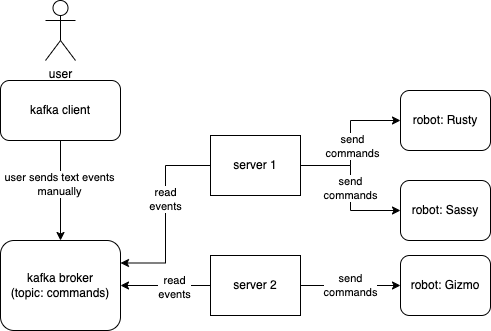

The diagram above was exported from draw.io. Its source (the exported page's mxGraphModel, read from the mxfile embedded in the PNG):
<mxGraphModel dx="892" dy="615" grid="1" gridSize="10" guides="1" tooltips="1" connect="1" arrows="1" fold="1" page="1" pageScale="1" pageWidth="850" pageHeight="1100" math="0" shadow="0">
  <root>
    <mxCell id="0" />
    <mxCell id="1" parent="0" />
    <mxCell id="TG6xvb-n38cFa4mlFMeQ-1" value="kafka broker&lt;div&gt;(topic: commands)&lt;/div&gt;" style="rounded=1;whiteSpace=wrap;html=1;" vertex="1" parent="1">
      <mxGeometry x="110" y="290" width="120" height="90" as="geometry" />
    </mxCell>
    <mxCell id="TG6xvb-n38cFa4mlFMeQ-3" style="edgeStyle=orthogonalEdgeStyle;rounded=0;orthogonalLoop=1;jettySize=auto;html=1;entryX=0.5;entryY=0;entryDx=0;entryDy=0;" edge="1" parent="1" source="TG6xvb-n38cFa4mlFMeQ-2" target="TG6xvb-n38cFa4mlFMeQ-1">
      <mxGeometry relative="1" as="geometry" />
    </mxCell>
    <mxCell id="TG6xvb-n38cFa4mlFMeQ-4" value="user sends text events&lt;div&gt;&lt;div&gt;manually&lt;/div&gt;&lt;/div&gt;" style="edgeLabel;html=1;align=center;verticalAlign=middle;resizable=0;points=[];" vertex="1" connectable="0" parent="TG6xvb-n38cFa4mlFMeQ-3">
      <mxGeometry x="-0.14" y="-2" relative="1" as="geometry">
        <mxPoint as="offset" />
      </mxGeometry>
    </mxCell>
    <mxCell id="TG6xvb-n38cFa4mlFMeQ-2" value="kafka client" style="rounded=1;whiteSpace=wrap;html=1;" vertex="1" parent="1">
      <mxGeometry x="110" y="130" width="120" height="60" as="geometry" />
    </mxCell>
    <mxCell id="TG6xvb-n38cFa4mlFMeQ-8" style="edgeStyle=orthogonalEdgeStyle;rounded=0;orthogonalLoop=1;jettySize=auto;html=1;entryX=1;entryY=0.25;entryDx=0;entryDy=0;" edge="1" parent="1" source="TG6xvb-n38cFa4mlFMeQ-5" target="TG6xvb-n38cFa4mlFMeQ-1">
      <mxGeometry relative="1" as="geometry" />
    </mxCell>
    <mxCell id="TG6xvb-n38cFa4mlFMeQ-10" value="read&lt;div&gt;events&lt;/div&gt;" style="edgeLabel;html=1;align=center;verticalAlign=middle;resizable=0;points=[];" vertex="1" connectable="0" parent="TG6xvb-n38cFa4mlFMeQ-8">
      <mxGeometry x="-0.1652" y="-1" relative="1" as="geometry">
        <mxPoint as="offset" />
      </mxGeometry>
    </mxCell>
    <mxCell id="TG6xvb-n38cFa4mlFMeQ-13" style="edgeStyle=orthogonalEdgeStyle;rounded=0;orthogonalLoop=1;jettySize=auto;html=1;entryX=0;entryY=0.5;entryDx=0;entryDy=0;" edge="1" parent="1" source="TG6xvb-n38cFa4mlFMeQ-5" target="TG6xvb-n38cFa4mlFMeQ-11">
      <mxGeometry relative="1" as="geometry" />
    </mxCell>
    <mxCell id="TG6xvb-n38cFa4mlFMeQ-14" value="send&lt;div&gt;commands&lt;/div&gt;" style="edgeLabel;html=1;align=center;verticalAlign=middle;resizable=0;points=[];" vertex="1" connectable="0" parent="TG6xvb-n38cFa4mlFMeQ-13">
      <mxGeometry x="-0.04" y="-1" relative="1" as="geometry">
        <mxPoint as="offset" />
      </mxGeometry>
    </mxCell>
    <mxCell id="TG6xvb-n38cFa4mlFMeQ-16" value="send&lt;div&gt;commands&lt;/div&gt;" style="edgeStyle=orthogonalEdgeStyle;rounded=0;orthogonalLoop=1;jettySize=auto;html=1;" edge="1" parent="1" source="TG6xvb-n38cFa4mlFMeQ-5" target="TG6xvb-n38cFa4mlFMeQ-15">
      <mxGeometry x="0.0069" relative="1" as="geometry">
        <mxPoint as="offset" />
      </mxGeometry>
    </mxCell>
    <mxCell id="TG6xvb-n38cFa4mlFMeQ-5" value="server 1" style="rounded=0;whiteSpace=wrap;html=1;" vertex="1" parent="1">
      <mxGeometry x="320" y="185" width="90" height="60" as="geometry" />
    </mxCell>
    <mxCell id="TG6xvb-n38cFa4mlFMeQ-7" style="edgeStyle=orthogonalEdgeStyle;rounded=0;orthogonalLoop=1;jettySize=auto;html=1;entryX=1;entryY=0.5;entryDx=0;entryDy=0;" edge="1" parent="1" source="TG6xvb-n38cFa4mlFMeQ-6" target="TG6xvb-n38cFa4mlFMeQ-1">
      <mxGeometry relative="1" as="geometry" />
    </mxCell>
    <mxCell id="TG6xvb-n38cFa4mlFMeQ-9" value="read&lt;div&gt;events&lt;/div&gt;" style="edgeLabel;html=1;align=center;verticalAlign=middle;resizable=0;points=[];" vertex="1" connectable="0" parent="TG6xvb-n38cFa4mlFMeQ-7">
      <mxGeometry x="-0.1778" y="1" relative="1" as="geometry">
        <mxPoint as="offset" />
      </mxGeometry>
    </mxCell>
    <mxCell id="TG6xvb-n38cFa4mlFMeQ-18" value="send&lt;div&gt;commands&lt;/div&gt;" style="edgeStyle=orthogonalEdgeStyle;rounded=0;orthogonalLoop=1;jettySize=auto;html=1;entryX=0;entryY=0.5;entryDx=0;entryDy=0;" edge="1" parent="1" source="TG6xvb-n38cFa4mlFMeQ-6" target="TG6xvb-n38cFa4mlFMeQ-17">
      <mxGeometry relative="1" as="geometry" />
    </mxCell>
    <mxCell id="TG6xvb-n38cFa4mlFMeQ-6" value="server 2" style="rounded=0;whiteSpace=wrap;html=1;" vertex="1" parent="1">
      <mxGeometry x="320" y="305" width="90" height="60" as="geometry" />
    </mxCell>
    <mxCell id="TG6xvb-n38cFa4mlFMeQ-11" value="robot: Rusty" style="rounded=1;whiteSpace=wrap;html=1;" vertex="1" parent="1">
      <mxGeometry x="510" y="140" width="90" height="60" as="geometry" />
    </mxCell>
    <mxCell id="TG6xvb-n38cFa4mlFMeQ-15" value="robot: Sassy" style="rounded=1;whiteSpace=wrap;html=1;" vertex="1" parent="1">
      <mxGeometry x="510" y="230" width="90" height="60" as="geometry" />
    </mxCell>
    <mxCell id="TG6xvb-n38cFa4mlFMeQ-17" value="robot: Gizmo" style="rounded=1;whiteSpace=wrap;html=1;" vertex="1" parent="1">
      <mxGeometry x="510" y="305" width="90" height="60" as="geometry" />
    </mxCell>
    <mxCell id="TG6xvb-n38cFa4mlFMeQ-19" value="user" style="shape=umlActor;verticalLabelPosition=bottom;verticalAlign=top;html=1;outlineConnect=0;" vertex="1" parent="1">
      <mxGeometry x="155" y="50" width="30" height="60" as="geometry" />
    </mxCell>
  </root>
</mxGraphModel>